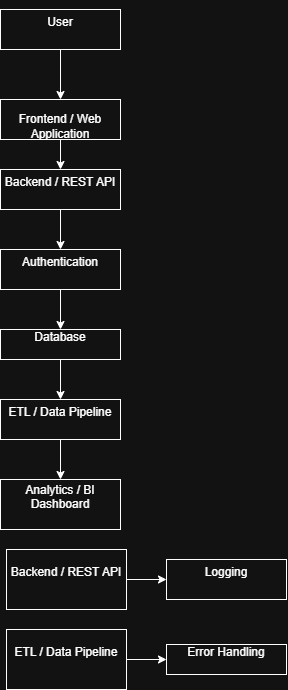

The diagram above was exported from draw.io. Its source (the exported page's mxGraphModel, read from the mxfile embedded in the PNG):
<mxGraphModel dx="854" dy="1634" grid="1" gridSize="10" guides="1" tooltips="1" connect="1" arrows="1" fold="1" page="1" pageScale="1" pageWidth="827" pageHeight="1169" math="0" shadow="0">
  <root>
    <mxCell id="0" />
    <mxCell id="1" parent="0" />
    <mxCell id="sw-e_hEntgNRV_nc9tjQ-7" edge="1" parent="1" source="sw-e_hEntgNRV_nc9tjQ-4" style="edgeStyle=orthogonalEdgeStyle;rounded=0;orthogonalLoop=1;jettySize=auto;html=1;" target="sw-e_hEntgNRV_nc9tjQ-6" value="">
      <mxGeometry relative="1" as="geometry" />
    </mxCell>
    <mxCell id="sw-e_hEntgNRV_nc9tjQ-4" parent="1" style="rounded=0;whiteSpace=wrap;html=1;" value="&lt;br&gt;Frontend / Web Application" vertex="1">
      <mxGeometry height="40" width="120" x="294" y="50" as="geometry" />
    </mxCell>
    <mxCell id="sw-e_hEntgNRV_nc9tjQ-13" edge="1" parent="1" source="sw-e_hEntgNRV_nc9tjQ-6" style="edgeStyle=orthogonalEdgeStyle;rounded=0;orthogonalLoop=1;jettySize=auto;html=1;" target="sw-e_hEntgNRV_nc9tjQ-12" value="">
      <mxGeometry relative="1" as="geometry" />
    </mxCell>
    <mxCell id="sw-e_hEntgNRV_nc9tjQ-6" parent="1" style="whiteSpace=wrap;html=1;rounded=0;" value="&#10;Backend / REST API&#10;&#10;" vertex="1">
      <mxGeometry height="40" width="120" x="294" y="120" as="geometry" />
    </mxCell>
    <mxCell id="sw-e_hEntgNRV_nc9tjQ-11" edge="1" parent="1" style="edgeStyle=orthogonalEdgeStyle;rounded=0;orthogonalLoop=1;jettySize=auto;html=1;innerLoopWaypoints=1;exitX=0.5;exitY=1;exitDx=0;exitDy=0;">
      <mxGeometry relative="1" as="geometry">
        <mxPoint x="360" y="50" as="sourcePoint" />
        <mxPoint x="360" y="50" as="targetPoint" />
      </mxGeometry>
    </mxCell>
    <mxCell id="sw-e_hEntgNRV_nc9tjQ-15" edge="1" parent="1" source="sw-e_hEntgNRV_nc9tjQ-12" style="edgeStyle=orthogonalEdgeStyle;rounded=0;orthogonalLoop=1;jettySize=auto;html=1;" target="sw-e_hEntgNRV_nc9tjQ-14" value="">
      <mxGeometry relative="1" as="geometry" />
    </mxCell>
    <mxCell id="sw-e_hEntgNRV_nc9tjQ-12" parent="1" style="whiteSpace=wrap;html=1;rounded=0;" value="&#10;Authentication&#10;&#10;" vertex="1">
      <mxGeometry height="40" width="120" x="294" y="200" as="geometry" />
    </mxCell>
    <mxCell id="sw-e_hEntgNRV_nc9tjQ-21" edge="1" parent="1" source="sw-e_hEntgNRV_nc9tjQ-14" style="edgeStyle=orthogonalEdgeStyle;rounded=0;orthogonalLoop=1;jettySize=auto;html=1;" target="sw-e_hEntgNRV_nc9tjQ-20" value="">
      <mxGeometry relative="1" as="geometry" />
    </mxCell>
    <mxCell id="sw-e_hEntgNRV_nc9tjQ-14" parent="1" style="whiteSpace=wrap;html=1;rounded=0;" value="&#10;Database&#10;&#10;" vertex="1">
      <mxGeometry height="30" width="120" x="294" y="280" as="geometry" />
    </mxCell>
    <mxCell id="sw-e_hEntgNRV_nc9tjQ-18" edge="1" parent="1" source="sw-e_hEntgNRV_nc9tjQ-16" style="edgeStyle=orthogonalEdgeStyle;rounded=0;orthogonalLoop=1;jettySize=auto;html=1;" target="sw-e_hEntgNRV_nc9tjQ-4" value="">
      <mxGeometry relative="1" as="geometry" />
    </mxCell>
    <mxCell id="sw-e_hEntgNRV_nc9tjQ-16" parent="1" style="whiteSpace=wrap;html=1;rounded=0;" value="&#10;User&#10;&#10;" vertex="1">
      <mxGeometry height="40" width="120" x="294" y="-40" as="geometry" />
    </mxCell>
    <mxCell id="sw-e_hEntgNRV_nc9tjQ-23" edge="1" parent="1" source="sw-e_hEntgNRV_nc9tjQ-20" style="edgeStyle=orthogonalEdgeStyle;rounded=0;orthogonalLoop=1;jettySize=auto;html=1;" target="sw-e_hEntgNRV_nc9tjQ-22" value="">
      <mxGeometry relative="1" as="geometry" />
    </mxCell>
    <mxCell id="sw-e_hEntgNRV_nc9tjQ-20" parent="1" style="whiteSpace=wrap;html=1;rounded=0;" value="&#10;ETL / Data Pipeline&#10;&#10;" vertex="1">
      <mxGeometry height="40" width="120" x="294" y="350" as="geometry" />
    </mxCell>
    <mxCell id="sw-e_hEntgNRV_nc9tjQ-22" parent="1" style="whiteSpace=wrap;html=1;rounded=0;" value="&#10;Analytics / BI Dashboard&#10;&#10;" vertex="1">
      <mxGeometry height="50" width="120" x="294" y="430" as="geometry" />
    </mxCell>
    <mxCell id="sw-e_hEntgNRV_nc9tjQ-30" edge="1" parent="1" source="sw-e_hEntgNRV_nc9tjQ-24" style="edgeStyle=orthogonalEdgeStyle;rounded=0;orthogonalLoop=1;jettySize=auto;html=1;" target="sw-e_hEntgNRV_nc9tjQ-29" value="">
      <mxGeometry relative="1" as="geometry" />
    </mxCell>
    <mxCell id="sw-e_hEntgNRV_nc9tjQ-24" parent="1" style="rounded=0;whiteSpace=wrap;html=1;" value="&#10;&lt;span class=&quot;w6asjq_TextBase _85PZeG_Text&quot;&gt;Backend / REST API&lt;/span&gt; &#10;&#10;" vertex="1">
      <mxGeometry height="60" width="120" x="300" y="500" as="geometry" />
    </mxCell>
    <mxCell id="sw-e_hEntgNRV_nc9tjQ-32" edge="1" parent="1" source="sw-e_hEntgNRV_nc9tjQ-26" style="edgeStyle=orthogonalEdgeStyle;rounded=0;orthogonalLoop=1;jettySize=auto;html=1;" target="sw-e_hEntgNRV_nc9tjQ-31" value="">
      <mxGeometry relative="1" as="geometry" />
    </mxCell>
    <mxCell id="sw-e_hEntgNRV_nc9tjQ-26" parent="1" style="rounded=0;whiteSpace=wrap;html=1;" value="&#10;ETL / Data Pipeline&#10;&#10;" vertex="1">
      <mxGeometry height="60" width="120" x="300" y="580" as="geometry" />
    </mxCell>
    <mxCell id="sw-e_hEntgNRV_nc9tjQ-29" parent="1" style="whiteSpace=wrap;html=1;rounded=0;" value="&#10;Logging&#10;&#10;" vertex="1">
      <mxGeometry height="40" width="120" x="460" y="510" as="geometry" />
    </mxCell>
    <mxCell id="sw-e_hEntgNRV_nc9tjQ-31" parent="1" style="whiteSpace=wrap;html=1;rounded=0;" value="&#10;Error Handling&#10;&#10;" vertex="1">
      <mxGeometry height="30" width="120" x="460" y="595" as="geometry" />
    </mxCell>
  </root>
</mxGraphModel>